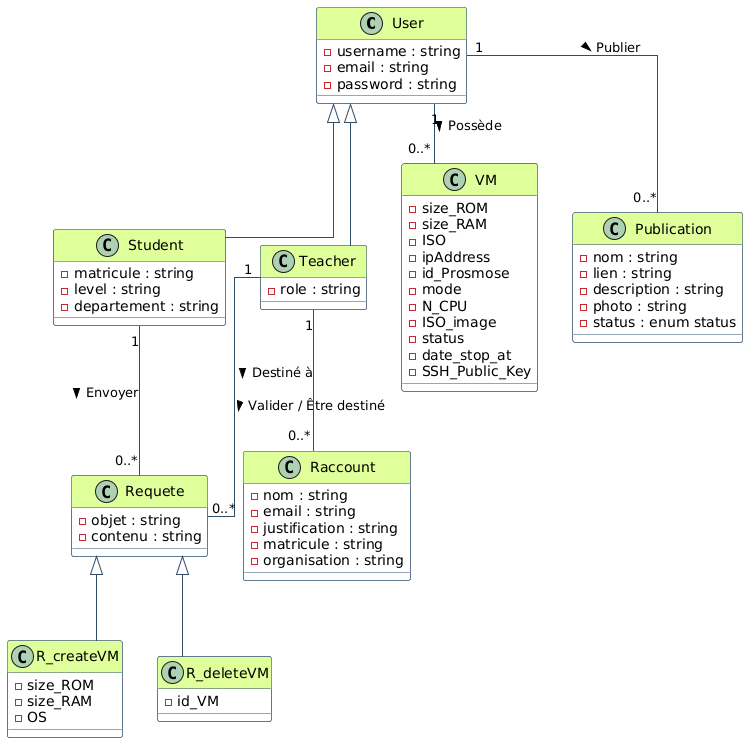

The diagram above was rendered by PlantUML. Its source (embedded in the PNG):
@startuml
skinparam linetype ortho
skinparam shadowing false
skinparam class {
    BackgroundColor White
    ArrowColor #2E4D68
    BorderColor #2E4D68
    HeaderBackgroundColor #DEFF9A
}

' ==========================================
' DÉFINITION DES CLASSES
' ==========================================

class User {
    - username : string
    - email : string
    - password : string
}

class Student {
    - matricule : string
    - level : string
    - departement : string
}

class Teacher {
    - role : string
}

class VM {
    - size_ROM
    - size_RAM
    - ISO
    - ipAddress
    - id_Prosmose
    - mode
    - N_CPU
    - ISO_image
    - status
    - date_stop_at
    - SSH_Public_Key
}

class Requete {
    - objet : string
    - contenu : string
}

class R_createVM {
    - size_ROM
    - size_RAM
    - OS
}

class R_deleteVM {
    - id_VM
}

class Raccount {
    - nom : string
    - email : string
    - justification : string
    - matricule : string
    - organisation : string
}

class Publication {
    - nom : string
    - lien : string
    - description : string
    - photo : string
    - status : enum status
}

' ==========================================
' RELATIONS & CONNECTIONS
' ==========================================

' A. Les Relations d'Héritage
User <|-- Student
User <|-- Teacher
Requete <|-- R_createVM
Requete <|-- R_deleteVM

' B. Les Associations et leurs Multiplicités
Student "1" -- "0..*" Requete : Envoyer >
Teacher "1" -- "0..*" Requete : Valider / Être destiné >
User "1" -- "0..*" VM : Possède >
Teacher "1" -- "0..*" Raccount : Destiné à >
User "1" -- "0..*" Publication : Publier >
@enduml